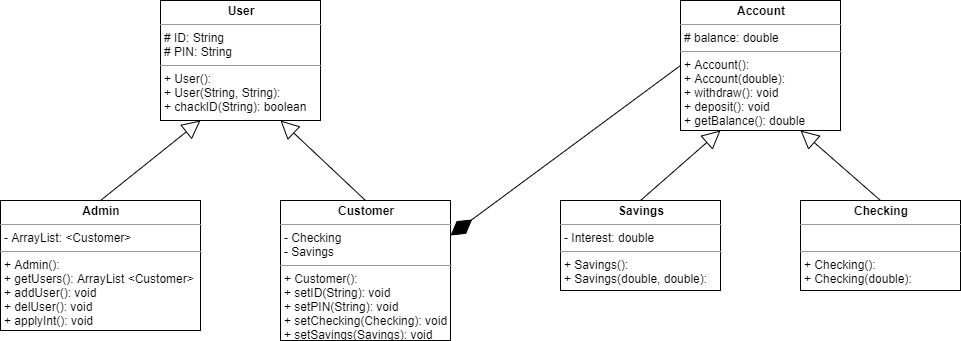

The diagram above was exported from draw.io. Its source (the exported page's mxGraphModel, read from the mxfile embedded in the PNG):
<mxGraphModel dx="1550" dy="819" grid="1" gridSize="10" guides="1" tooltips="1" connect="1" arrows="1" fold="1" page="1" pageScale="1.5" pageWidth="1169" pageHeight="826" background="none" math="0" shadow="0">
  <root>
    <mxCell id="0" style=";html=1;" />
    <mxCell id="1" style=";html=1;" parent="0" />
    <mxCell id="6yPT2k_5wAlUHDEPMMwU-1" value="&lt;p style=&quot;margin: 0px ; margin-top: 4px ; text-align: center&quot;&gt;&lt;b&gt;User&lt;/b&gt;&lt;/p&gt;&lt;hr size=&quot;1&quot;&gt;&lt;p style=&quot;margin: 0px ; margin-left: 4px&quot;&gt;# ID: String&lt;/p&gt;&lt;p style=&quot;margin: 0px ; margin-left: 4px&quot;&gt;# PIN: String&lt;/p&gt;&lt;hr size=&quot;1&quot;&gt;&lt;p style=&quot;margin: 0px ; margin-left: 4px&quot;&gt;+ User():&lt;/p&gt;&lt;p style=&quot;margin: 0px ; margin-left: 4px&quot;&gt;+ User(String, String):&lt;/p&gt;&lt;p style=&quot;margin: 0px ; margin-left: 4px&quot;&gt;+ chackID(String): boolean&lt;/p&gt;" style="verticalAlign=top;align=left;overflow=fill;fontSize=12;fontFamily=Helvetica;html=1;" vertex="1" parent="1">
      <mxGeometry x="440" y="440" width="160" height="120" as="geometry" />
    </mxCell>
    <mxCell id="6yPT2k_5wAlUHDEPMMwU-3" value="&lt;p style=&quot;margin: 0px ; margin-top: 4px ; text-align: center&quot;&gt;&lt;b&gt;Admin&lt;/b&gt;&lt;/p&gt;&lt;hr size=&quot;1&quot;&gt;&lt;p style=&quot;margin: 0px ; margin-left: 4px&quot;&gt;- ArrayList: &amp;lt;Customer&amp;gt;&lt;/p&gt;&lt;hr size=&quot;1&quot;&gt;&lt;p style=&quot;margin: 0px ; margin-left: 4px&quot;&gt;+ Admin():&lt;/p&gt;&lt;p style=&quot;margin: 0px ; margin-left: 4px&quot;&gt;+ getUsers(): ArrayList &amp;lt;Customer&amp;gt;&lt;/p&gt;&lt;p style=&quot;margin: 0px ; margin-left: 4px&quot;&gt;+ addUser(): void&lt;/p&gt;&lt;p style=&quot;margin: 0px ; margin-left: 4px&quot;&gt;+ delUser(): void&lt;/p&gt;&lt;p style=&quot;margin: 0px ; margin-left: 4px&quot;&gt;+ applyInt(): void&lt;/p&gt;" style="verticalAlign=top;align=left;overflow=fill;fontSize=12;fontFamily=Helvetica;html=1;" vertex="1" parent="1">
      <mxGeometry x="280" y="640" width="200" height="130" as="geometry" />
    </mxCell>
    <mxCell id="6yPT2k_5wAlUHDEPMMwU-4" value="&lt;p style=&quot;margin: 0px ; margin-top: 4px ; text-align: center&quot;&gt;&lt;b&gt;Customer&lt;/b&gt;&lt;/p&gt;&lt;hr size=&quot;1&quot;&gt;&lt;p style=&quot;margin: 0px ; margin-left: 4px&quot;&gt;- Checking&lt;/p&gt;&lt;p style=&quot;margin: 0px ; margin-left: 4px&quot;&gt;- Savings&lt;/p&gt;&lt;hr size=&quot;1&quot;&gt;&lt;p style=&quot;margin: 0px ; margin-left: 4px&quot;&gt;+ Customer():&lt;/p&gt;&lt;p style=&quot;margin: 0px ; margin-left: 4px&quot;&gt;+ setID(String): void&lt;/p&gt;&lt;p style=&quot;margin: 0px ; margin-left: 4px&quot;&gt;+ setPIN(String): void&lt;/p&gt;&lt;p style=&quot;margin: 0px ; margin-left: 4px&quot;&gt;+ setChecking(Checking): void&lt;/p&gt;&lt;p style=&quot;margin: 0px ; margin-left: 4px&quot;&gt;+ setSavings(Savings): void&lt;/p&gt;" style="verticalAlign=top;align=left;overflow=fill;fontSize=12;fontFamily=Helvetica;html=1;" vertex="1" parent="1">
      <mxGeometry x="560" y="640" width="170" height="140" as="geometry" />
    </mxCell>
    <mxCell id="6yPT2k_5wAlUHDEPMMwU-7" value="" style="endArrow=block;endSize=16;endFill=0;html=1;entryX=0.25;entryY=1;entryDx=0;entryDy=0;exitX=0.5;exitY=0;exitDx=0;exitDy=0;" edge="1" parent="1" source="6yPT2k_5wAlUHDEPMMwU-3" target="6yPT2k_5wAlUHDEPMMwU-1">
      <mxGeometry x="-0.2" y="57" width="160" relative="1" as="geometry">
        <mxPoint x="230" y="559" as="sourcePoint" />
        <mxPoint x="390" y="559" as="targetPoint" />
        <Array as="points" />
        <mxPoint y="1" as="offset" />
      </mxGeometry>
    </mxCell>
    <mxCell id="6yPT2k_5wAlUHDEPMMwU-8" value="" style="endArrow=block;endSize=16;endFill=0;html=1;exitX=0.5;exitY=0;exitDx=0;exitDy=0;entryX=0.75;entryY=1;entryDx=0;entryDy=0;" edge="1" parent="1" source="6yPT2k_5wAlUHDEPMMwU-4" target="6yPT2k_5wAlUHDEPMMwU-1">
      <mxGeometry x="-0.0218" y="-48" width="160" relative="1" as="geometry">
        <mxPoint x="650" y="550" as="sourcePoint" />
        <mxPoint x="520" y="560" as="targetPoint" />
        <Array as="points" />
        <mxPoint as="offset" />
      </mxGeometry>
    </mxCell>
    <mxCell id="6yPT2k_5wAlUHDEPMMwU-10" value="&lt;p style=&quot;margin: 0px ; margin-top: 4px ; text-align: center&quot;&gt;&lt;b&gt;Account&lt;/b&gt;&lt;/p&gt;&lt;hr size=&quot;1&quot;&gt;&lt;p style=&quot;margin: 0px ; margin-left: 4px&quot;&gt;# balance: double&lt;/p&gt;&lt;hr size=&quot;1&quot;&gt;&lt;p style=&quot;margin: 0px ; margin-left: 4px&quot;&gt;+ Account():&lt;/p&gt;&lt;p style=&quot;margin: 0px ; margin-left: 4px&quot;&gt;+ Account(double):&lt;/p&gt;&lt;p style=&quot;margin: 0px ; margin-left: 4px&quot;&gt;+ withdraw(): void&lt;/p&gt;&lt;p style=&quot;margin: 0px ; margin-left: 4px&quot;&gt;+ deposit(): void&lt;/p&gt;&lt;p style=&quot;margin: 0px ; margin-left: 4px&quot;&gt;+ getBalance(): double&lt;/p&gt;" style="verticalAlign=top;align=left;overflow=fill;fontSize=12;fontFamily=Helvetica;html=1;" vertex="1" parent="1">
      <mxGeometry x="960" y="440" width="160" height="130" as="geometry" />
    </mxCell>
    <mxCell id="6yPT2k_5wAlUHDEPMMwU-11" value="&lt;p style=&quot;margin: 0px ; margin-top: 4px ; text-align: center&quot;&gt;&lt;b&gt;Savings&lt;/b&gt;&lt;/p&gt;&lt;hr size=&quot;1&quot;&gt;&lt;p style=&quot;margin: 0px ; margin-left: 4px&quot;&gt;- Interest: double&lt;/p&gt;&lt;hr size=&quot;1&quot;&gt;&lt;p style=&quot;margin: 0px ; margin-left: 4px&quot;&gt;+ Savings():&lt;/p&gt;&lt;p style=&quot;margin: 0px ; margin-left: 4px&quot;&gt;+ Savings(double, double):&lt;/p&gt;" style="verticalAlign=top;align=left;overflow=fill;fontSize=12;fontFamily=Helvetica;html=1;" vertex="1" parent="1">
      <mxGeometry x="840" y="640" width="160" height="90" as="geometry" />
    </mxCell>
    <mxCell id="6yPT2k_5wAlUHDEPMMwU-12" value="&lt;p style=&quot;margin: 0px ; margin-top: 4px ; text-align: center&quot;&gt;&lt;b&gt;Checking&lt;/b&gt;&lt;/p&gt;&lt;hr size=&quot;1&quot;&gt;&lt;p style=&quot;margin: 0px ; margin-left: 4px&quot;&gt;&lt;br&gt;&lt;/p&gt;&lt;hr size=&quot;1&quot;&gt;&lt;p style=&quot;margin: 0px ; margin-left: 4px&quot;&gt;+ Checking():&lt;/p&gt;&lt;p style=&quot;margin: 0px ; margin-left: 4px&quot;&gt;+ Checking(double):&lt;/p&gt;" style="verticalAlign=top;align=left;overflow=fill;fontSize=12;fontFamily=Helvetica;html=1;" vertex="1" parent="1">
      <mxGeometry x="1080" y="640" width="160" height="90" as="geometry" />
    </mxCell>
    <mxCell id="6yPT2k_5wAlUHDEPMMwU-16" value="" style="endArrow=block;endSize=16;endFill=0;html=1;entryX=0.25;entryY=1;entryDx=0;entryDy=0;exitX=0.5;exitY=0;exitDx=0;exitDy=0;" edge="1" parent="1" source="6yPT2k_5wAlUHDEPMMwU-11" target="6yPT2k_5wAlUHDEPMMwU-10">
      <mxGeometry x="-0.8053" y="57" width="160" relative="1" as="geometry">
        <mxPoint x="800" y="630" as="sourcePoint" />
        <mxPoint x="960" y="630" as="targetPoint" />
        <mxPoint y="-1" as="offset" />
      </mxGeometry>
    </mxCell>
    <mxCell id="6yPT2k_5wAlUHDEPMMwU-18" value="" style="endArrow=block;endSize=16;endFill=0;html=1;exitX=0.5;exitY=0;exitDx=0;exitDy=0;entryX=0.75;entryY=1;entryDx=0;entryDy=0;" edge="1" parent="1" source="6yPT2k_5wAlUHDEPMMwU-12" target="6yPT2k_5wAlUHDEPMMwU-10">
      <mxGeometry x="-1" y="-78" width="160" relative="1" as="geometry">
        <mxPoint x="1150" y="600" as="sourcePoint" />
        <mxPoint x="1310" y="600" as="targetPoint" />
        <mxPoint x="9" y="9" as="offset" />
      </mxGeometry>
    </mxCell>
    <mxCell id="6yPT2k_5wAlUHDEPMMwU-19" value="" style="endArrow=diamondThin;endFill=1;endSize=24;html=1;entryX=1;entryY=0.25;entryDx=0;entryDy=0;exitX=0;exitY=0.5;exitDx=0;exitDy=0;" edge="1" parent="1" source="6yPT2k_5wAlUHDEPMMwU-10" target="6yPT2k_5wAlUHDEPMMwU-4">
      <mxGeometry width="160" relative="1" as="geometry">
        <mxPoint x="800" y="630" as="sourcePoint" />
        <mxPoint x="960" y="630" as="targetPoint" />
      </mxGeometry>
    </mxCell>
  </root>
</mxGraphModel>